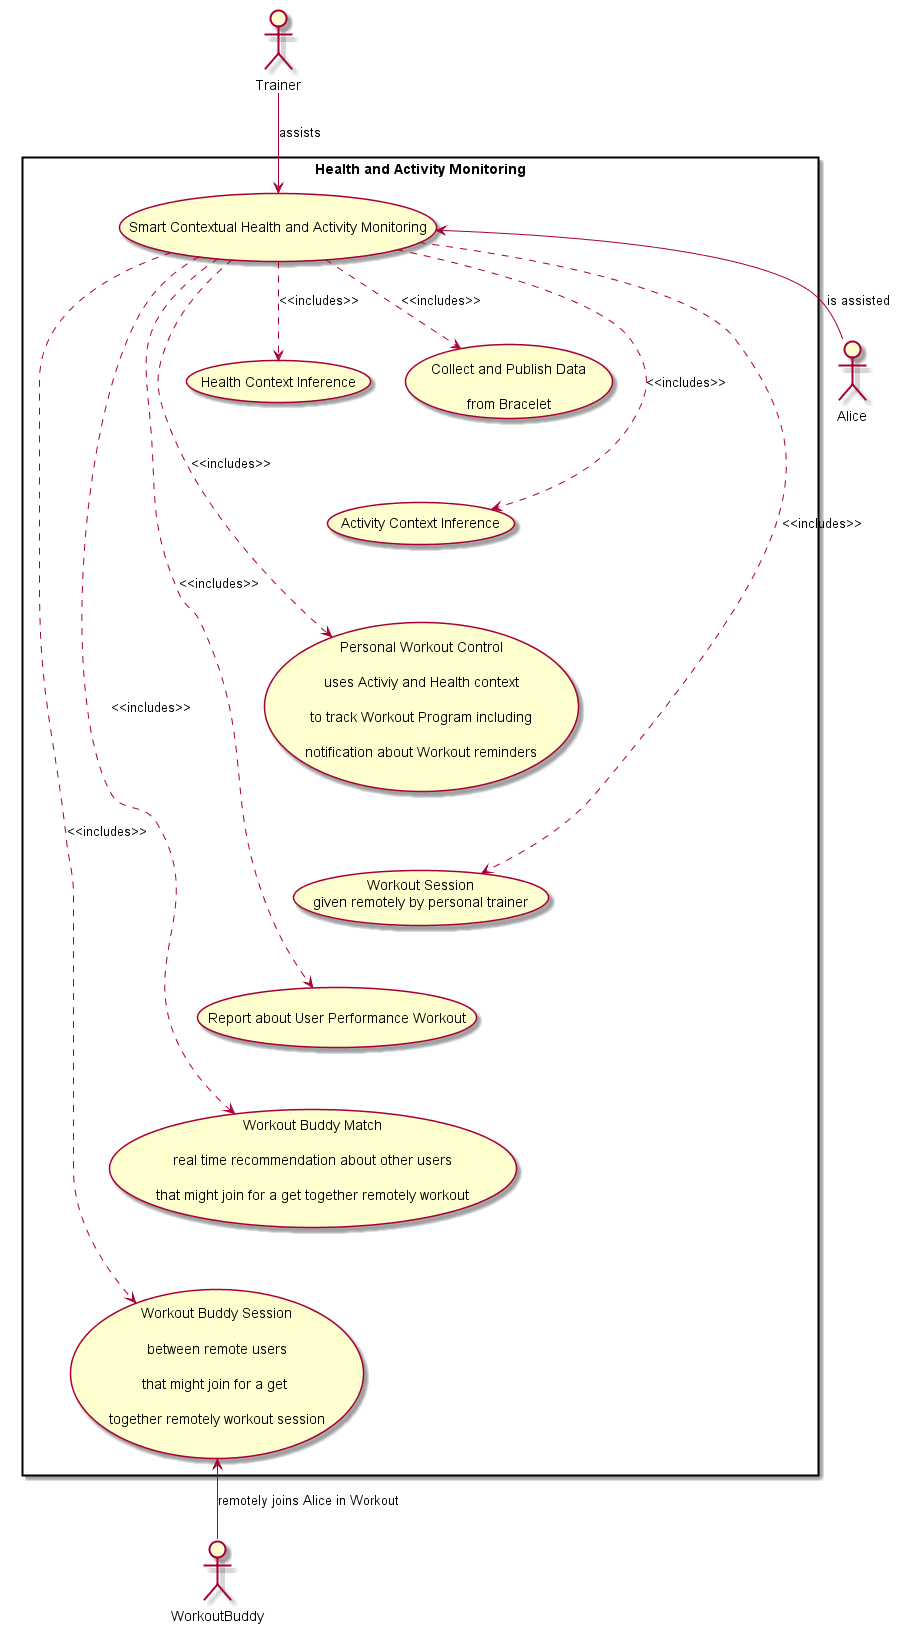

The diagram above was rendered by PlantUML. Its source (embedded in the PNG):
@startuml

actor Alice
actor Trainer
actor WorkoutBuddy

rectangle "Health and Activity Monitoring" {
  usecase (Smart Contextual Health and Activity Monitoring) as healthCtrlUC

  usecase healthMonitorUC as "Collect and Publish Data\n
  from Bracelet"

  usecase inferHealthContextUC as "Health Context Inference"

  usecase inferActivityContextUC as "Activity Context Inference"

  inferActivityContextUC -[hidden]up- inferHealthContextUC

  usecase workoutCtrlUC as "Personal Workout Control\n
   uses Activiy and Health context\n
   to track Workout Program including\n
   notification about Workout reminders"

  inferActivityContextUC -[hidden]down- workoutCtrlUC

  usecase workoutSessionUC as "Workout Session\n given remotely by personal trainer"

  workoutSessionUC -[hidden]up- workoutCtrlUC

  usecase workoutReportUC as "Report about User Performance Workout"

  workoutSessionUC -[hidden]down- workoutReportUC

  usecase workoutBuddyMatchUC as "Workout Buddy Match\n
  real time recommendation about other users\n
  that might join for a get together remotely workout"

  workoutBuddyMatchUC -[hidden]up- workoutReportUC

  usecase workoutBuddySessionUC as "Workout Buddy Session\n
  between remote users\n
  that might join for a get \n
  together remotely workout session"

  workoutBuddySessionUC -[hidden]up- workoutBuddyMatchUC
}


healthCtrlUC ..> healthMonitorUC : <<includes>>
healthCtrlUC ..> inferHealthContextUC : <<includes>>
healthCtrlUC ..> inferActivityContextUC : <<includes>>
healthCtrlUC ..> workoutCtrlUC : <<includes>>
healthCtrlUC ..> workoutSessionUC : <<includes>>
healthCtrlUC ..> workoutReportUC : <<includes>>
healthCtrlUC ..> workoutBuddyMatchUC : <<includes>>
healthCtrlUC ..> workoutBuddySessionUC : <<includes>>

Alice -left-> healthCtrlUC : is assisted

Trainer -right-> healthCtrlUC : assists

WorkoutBuddy -left-> workoutBuddySessionUC : remotely joins Alice in Workout

@enduml